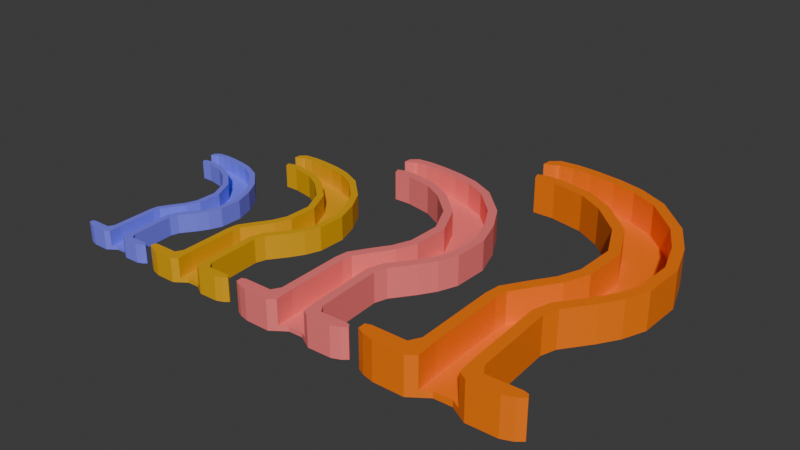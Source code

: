 # Source: C_nulasOrofar_ngeas.blend  (saved by Blender 4.2.66; exported with 4.5.12 LTS)
import bpy
from mathutils import Matrix  # noqa: F401  (used for matrix-valued properties, if any)

bpy.ops.wm.read_factory_settings(use_empty=True)
scene = bpy.context.scene
scene.name = 'Scene'

# ---- collections
col_collection = bpy.data.collections.new('Collection'); scene.collection.children.link(col_collection)

# ---- materials (node trees are filled in below, after node groups)
mat_naranja = bpy.data.materials.new('Naranja')
mat_rojo = bpy.data.materials.new('Rojo')
mat_amarillo = bpy.data.materials.new('Amarillo')
mat_verde = bpy.data.materials.new('Verde')

# ---- material node trees
mat_naranja.use_nodes = True; mat_naranja.node_tree.nodes.clear()
_N = mat_naranja.node_tree.nodes; _L = mat_naranja.node_tree.links
n0 = _N.new('ShaderNodeBsdfPrincipled'); n0.name = 'Principled BSDF'; n0.location = (10, 300)
n0.inputs[0].default_value = (1.0, 0.2, 0.000427, 1.0)
n1 = _N.new('ShaderNodeOutputMaterial'); n1.name = 'Material Output'; n1.location = (300, 300)
_L.new(n0.outputs[0], n1.inputs[0])
n1.is_active_output = True
mat_rojo.use_nodes = True; mat_rojo.node_tree.nodes.clear()
_N = mat_rojo.node_tree.nodes; _L = mat_rojo.node_tree.links
n0 = _N.new('ShaderNodeBsdfPrincipled'); n0.name = 'Principled BSDF'; n0.location = (10, 300)
n0.inputs[0].default_value = (1.0, 0.2, 0.2, 1.0)
n1 = _N.new('ShaderNodeOutputMaterial'); n1.name = 'Material Output'; n1.location = (300, 300)
_L.new(n0.outputs[0], n1.inputs[0])
n1.is_active_output = True
mat_amarillo.use_nodes = True; mat_amarillo.node_tree.nodes.clear()
_N = mat_amarillo.node_tree.nodes; _L = mat_amarillo.node_tree.links
n0 = _N.new('ShaderNodeBsdfPrincipled'); n0.name = 'Principled BSDF'; n0.location = (10, 300)
n0.inputs[0].default_value = (0.8001, 0.4, 0.0, 1.0)
n1 = _N.new('ShaderNodeOutputMaterial'); n1.name = 'Material Output'; n1.location = (300, 300)
_L.new(n0.outputs[0], n1.inputs[0])
n1.is_active_output = True
mat_verde.use_nodes = True; mat_verde.node_tree.nodes.clear()
_N = mat_verde.node_tree.nodes; _L = mat_verde.node_tree.links
n0 = _N.new('ShaderNodeBsdfPrincipled'); n0.name = 'Principled BSDF'; n0.location = (10, 300)
n0.inputs[0].default_value = (0.2, 0.2, 1.0, 1.0)
n1 = _N.new('ShaderNodeOutputMaterial'); n1.name = 'Material Output'; n1.location = (300, 300)
_L.new(n0.outputs[0], n1.inputs[0])
n1.is_active_output = True

# ---- world
world_world = bpy.data.worlds.new('World'); scene.world = world_world
world_world.use_nodes = True; world_world.node_tree.nodes.clear()
_N = world_world.node_tree.nodes; _L = world_world.node_tree.links
n0 = _N.new('ShaderNodeOutputWorld'); n0.name = 'World Output'; n0.location = (300, 300)
n1 = _N.new('ShaderNodeBackground'); n1.name = 'Background'; n1.location = (10, 300)
n1.inputs[0].default_value = (0.05088, 0.05088, 0.05088, 1.0)
_L.new(n1.outputs[0], n0.inputs[0])
n0.is_active_output = True
world_world.color = (0.05088, 0.05088, 0.05088)
world_world.sun_shadow_jitter_overblur = 0.0

# ---- meshes
me_mesh_007 = bpy.data.meshes.new('Mesh.007')
me_mesh_007.from_pydata([(0.08635, 0.2338, 0.0), (0.1078, 0.2332, 0.0), (0.137, 0.2297, 0.0), (0.1633, 0.2234, 0.0), (0.1934, 0.2092, 0.0), (0.2296, 0.1745, 0.0), (0.2485, 0.1413, 0.0), (0.2615, 0.1041, 0.0), (0.2608, 0.05962, 0.0), (0.2516, 0.03582, 0.0), (0.2394, 0.01639, 0.0), (0.2195, -0.01035, 0.0), (0.2147, -0.02569, 0.0), (0.22, -0.1089, 0.0), (0.2261, -0.1181, 0.0), (0.2593, -0.1169, 0.0), (0.264, -0.1183, 0.0), (0.266, -0.1218, 0.0), (0.2597, -0.127, 0.0), (0.2494, -0.1312, 0.0), (0.2199, -0.1322, 0.0), (0.2026, -0.1226, 0.0), (0.1847, -0.1233, 0.0), (0.1671, -0.1359, 0.0), (0.1365, -0.1362, 0.0), (0.1252, -0.1335, 0.0), (0.1178, -0.1299, 0.0), (0.1174, -0.1224, 0.0), (0.1229, -0.1204, 0.0), (0.1573, -0.12, 0.0), (0.1632, -0.1093, 0.0), (0.161, -0.02683, 0.0), (0.1627, -0.01095, 0.0), (0.1754, 0.009484, 0.0), (0.1905, 0.03212, 0.0), (0.1992, 0.05445, 0.0), (0.2, 0.0968, 0.0), (0.1825, 0.1336, 0.0), (0.1517, 0.1621, 0.0), (0.1255, 0.1762, 0.0), (0.09108, 0.1827, 0.0), (0.06945, 0.1822, 0.0), (0.05793, 0.2144, 0.0), (0.05854, 0.2239, 0.0), (0.06753, 0.2317, 0.0), (0.264, -0.1183, 0.0375), (0.2593, -0.1169, 0.0375), (0.1178, -0.1299, 0.0375), (0.1252, -0.1335, 0.0375), (0.1365, -0.1362, 0.0375), (0.1671, -0.1359, 0.0375), (0.1847, -0.1233, 0.00625), (0.2026, -0.1226, 0.00625), (0.2199, -0.1322, 0.0375), (0.1717, -0.02727, 0.0375), (0.2494, -0.1312, 0.0375), (0.2597, -0.127, 0.0375), (0.266, -0.1218, 0.0375), (0.1174, -0.1224, 0.0375), (0.1229, -0.1204, 0.0375), (0.1738, -0.1061, 0.0375), (0.1573, -0.12, 0.0375), (0.2261, -0.1181, 0.0375), (0.2091, -0.1068, 0.0375), (0.1731, -0.01451, 0.0375), (0.2, 0.02714, 0.0375), (0.1844, 0.003703, 0.0375), (0.242, 0.04064, 0.0375), (0.2501, 0.0617, 0.0375), (0.2508, 0.1024, 0.0375), (0.2107, 0.09912, 0.0375), (0.1913, 0.1401, 0.0375), (0.1291, 0.1864, 0.0375), (0.158, 0.1709, 0.0375), (0.1873, 0.2003, 0.0375), (0.1598, 0.2133, 0.0375), (0.07692, 0.1931, 0.0375), (0.09197, 0.1934, 0.0375), (0.1351, 0.2192, 0.0375), (0.1071, 0.2225, 0.0375), (0.08679, 0.2231, 0.0375), (0.0668, 0.1896, 0.00625), (0.2112, -0.1274, 0.00625), (0.05793, 0.2144, 0.00625), (0.07201, 0.2215, 0.0375), (0.06892, 0.2188, 0.0375), (0.2211, 0.1679, 0.0375), (0.2388, 0.1369, 0.0375), (0.2099, 0.05235, 0.0375), (0.2306, 0.02244, 0.0375), (0.2039, -0.02441, 0.0375), (0.2098, -0.005429, 0.0375), (0.2485, 0.1413, 0.0375), (0.2615, 0.1041, 0.0375), (0.1992, 0.05445, 0.0375), (0.2, 0.0968, 0.0375), (0.1934, 0.2092, 0.0375), (0.2296, 0.1745, 0.0375), (0.2394, 0.01639, 0.0375), (0.2195, -0.01035, 0.0375), (0.1905, 0.03212, 0.0375), (0.2147, -0.02569, 0.0375), (0.1632, -0.1093, 0.0375), (0.161, -0.02683, 0.0375), (0.2112, -0.1274, 0.0375), (0.1517, 0.1621, 0.0375), (0.1255, 0.1762, 0.0375), (0.1627, -0.01095, 0.0375), (0.1754, 0.009484, 0.0375), (0.1825, 0.1336, 0.0375), (0.1633, 0.2234, 0.0375), (0.1078, 0.2332, 0.0375), (0.137, 0.2297, 0.0375), (0.09108, 0.1827, 0.0375), (0.06945, 0.1822, 0.0375), (0.08635, 0.2338, 0.0375), (0.2608, 0.05962, 0.0375), (0.2516, 0.03582, 0.0375), (0.05793, 0.2144, 0.0375), (0.05854, 0.2239, 0.0375), (0.22, -0.1089, 0.0375), (0.06753, 0.2317, 0.0375), (0.1759, -0.1296, 0.0375), (0.0668, 0.1896, 0.0375), (0.06892, 0.2188, 0.00625), (0.1759, -0.1296, 0.00625), (0.2388, 0.1369, 0.00625), (0.2508, 0.1024, 0.00625), (0.2099, 0.05235, 0.00625), (0.2107, 0.09912, 0.00625), (0.1873, 0.2003, 0.00625), (0.2211, 0.1679, 0.00625), (0.2306, 0.02244, 0.00625), (0.2098, -0.005429, 0.00625), (0.2, 0.02714, 0.00625), (0.2039, -0.02441, 0.00625), (0.1738, -0.1061, 0.00625), (0.1717, -0.02727, 0.00625), (0.158, 0.1709, 0.00625), (0.1291, 0.1864, 0.00625), (0.1731, -0.01451, 0.00625), (0.1844, 0.003703, 0.00625), (0.1913, 0.1401, 0.00625), (0.1598, 0.2133, 0.00625), (0.1071, 0.2225, 0.00625), (0.1351, 0.2192, 0.00625), (0.09197, 0.1934, 0.00625), (0.07692, 0.1931, 0.00625), (0.08679, 0.2231, 0.00625), (0.2501, 0.0617, 0.00625), (0.242, 0.04064, 0.00625), (0.2091, -0.1068, 0.00625), (0.07201, 0.2215, 0.00625), (-0.04007, 0.1592, 0.0), (-0.02287, 0.1587, 0.0), (0.0004778, 0.1559, 0.0), (0.02151, 0.1509, 0.0), (0.04561, 0.1395, 0.0), (0.07457, 0.1118, 0.0), (0.08969, 0.0852, 0.0), (0.1001, 0.05543, 0.0), (0.09949, 0.01986, 0.0), (0.09213, 0.0008186, 0.0), (0.08236, -0.01472, 0.0), (0.06642, -0.03611, 0.0), (0.0626, -0.04839, 0.0), (0.06684, -0.115, 0.0), (0.07176, -0.1223, 0.0), (0.09827, -0.1214, 0.0), (0.102, -0.1225, 0.0), (0.1036, -0.1253, 0.0), (0.09864, -0.1294, 0.0), (0.09035, -0.1328, 0.0), (0.06679, -0.1336, 0.0), (0.05292, -0.1259, 0.0), (0.0386, -0.1265, 0.0), (0.02454, -0.1366, 0.0), (3.57e-05, -0.1368, 0.0), (-0.008999, -0.1346, 0.0), (-0.01495, -0.1318, 0.0), (-0.01522, -0.1258, 0.0), (-0.01082, -0.1242, 0.0), (0.01667, -0.1238, 0.0), (0.0214, -0.1153, 0.0), (0.01968, -0.0493, 0.0), (0.02105, -0.03659, 0.0), (0.03116, -0.02025, 0.0), (0.04326, -0.002145, 0.0), (0.05025, 0.01573, 0.0), (0.05086, 0.04961, 0.0), (0.03689, 0.07908, 0.0), (0.01224, 0.1018, 0.0), (-0.008777, 0.1131, 0.0), (-0.03628, 0.1183, 0.0), (-0.05359, 0.1179, 0.0), (-0.0628, 0.1437, 0.0), (-0.06232, 0.1513, 0.0), (-0.05513, 0.1575, 0.0), (0.102, -0.1225, 0.03), (0.09827, -0.1214, 0.03), (-0.01495, -0.1318, 0.03), (-0.008999, -0.1346, 0.03), (3.57e-05, -0.1368, 0.03), (0.02454, -0.1366, 0.03), (0.0386, -0.1265, 0.005), (0.05292, -0.1259, 0.005), (0.06679, -0.1336, 0.03), (0.02824, -0.04965, 0.03), (0.09035, -0.1328, 0.03), (0.09864, -0.1294, 0.03), (0.1036, -0.1253, 0.03), (-0.01522, -0.1258, 0.03), (-0.01082, -0.1242, 0.03), (0.02988, -0.1127, 0.03), (0.01667, -0.1238, 0.03), (0.07176, -0.1223, 0.03), (0.05817, -0.1133, 0.03), (0.02934, -0.03944, 0.03), (0.05088, -0.006122, 0.03), (0.03836, -0.02488, 0.03), (0.08445, 0.004671, 0.03), (0.09097, 0.02152, 0.03), (0.09151, 0.05405, 0.03), (0.05944, 0.05146, 0.03), (0.04391, 0.08424, 0.03), (-0.005895, 0.1212, 0.03), (0.01723, 0.1089, 0.03), (0.0407, 0.1324, 0.03), (0.01866, 0.1428, 0.03), (-0.04761, 0.1266, 0.03), (-0.03557, 0.1269, 0.03), (-0.001033, 0.1475, 0.03), (-0.0235, 0.1502, 0.03), (-0.03971, 0.1506, 0.03), (-0.05571, 0.1239, 0.005), (0.05985, -0.1298, 0.005), (-0.0628, 0.1437, 0.005), (-0.05154, 0.1493, 0.03), (-0.05401, 0.1472, 0.03), (0.06775, 0.1065, 0.03), (0.08187, 0.08165, 0.03), (0.05877, 0.01404, 0.03), (0.0753, -0.009885, 0.03), (0.05397, -0.04736, 0.03), (0.05869, -0.03218, 0.03), (0.08969, 0.0852, 0.03), (0.1001, 0.05543, 0.03), (0.05025, 0.01573, 0.03), (0.05086, 0.04961, 0.03), (0.04561, 0.1395, 0.03), (0.07457, 0.1118, 0.03), (0.08236, -0.01472, 0.03), (0.06642, -0.03611, 0.03), (0.04326, -0.002145, 0.03), (0.0626, -0.04839, 0.03), (0.0214, -0.1153, 0.03), (0.01968, -0.0493, 0.03), (0.05985, -0.1298, 0.03), (0.01224, 0.1018, 0.03), (-0.008777, 0.1131, 0.03), (0.02105, -0.03659, 0.03), (0.03116, -0.02025, 0.03), (0.03689, 0.07908, 0.03), (0.02151, 0.1509, 0.03), (-0.02287, 0.1587, 0.03), (0.0004778, 0.1559, 0.03), (-0.03628, 0.1183, 0.03), (-0.05359, 0.1179, 0.03), (-0.04007, 0.1592, 0.03), (0.09949, 0.01986, 0.03), (0.09213, 0.0008186, 0.03), (-0.0628, 0.1437, 0.03), (-0.06232, 0.1513, 0.03), (0.06684, -0.115, 0.03), (-0.05513, 0.1575, 0.03), (0.03157, -0.1315, 0.03), (-0.05571, 0.1239, 0.03), (-0.05401, 0.1472, 0.005), (0.03157, -0.1315, 0.005), (0.08187, 0.08165, 0.005), (0.09151, 0.05405, 0.005), (0.05877, 0.01404, 0.005), (0.05944, 0.05146, 0.005), (0.0407, 0.1324, 0.005), (0.06775, 0.1065, 0.005), (0.0753, -0.009885, 0.005), (0.05869, -0.03218, 0.005), (0.05088, -0.006122, 0.005), (0.05397, -0.04736, 0.005), (0.02988, -0.1127, 0.005), (0.02824, -0.04965, 0.005), (0.01723, 0.1089, 0.005), (-0.005895, 0.1212, 0.005), (0.02934, -0.03944, 0.005), (0.03836, -0.02488, 0.005), (0.04391, 0.08424, 0.005), (0.01866, 0.1428, 0.005), (-0.0235, 0.1502, 0.005), (-0.001033, 0.1475, 0.005), (-0.03557, 0.1269, 0.005), (-0.04761, 0.1266, 0.005), (-0.03971, 0.1506, 0.005), (0.09097, 0.02152, 0.005), (0.08445, 0.004671, 0.005), (0.05817, -0.1133, 0.005), (-0.05154, 0.1493, 0.005), (-0.1476, 0.102, 0.0), (-0.1339, 0.1016, 0.0), (-0.1152, 0.09939, 0.0), (-0.09835, 0.09534, 0.0), (-0.07907, 0.08627, 0.0), (-0.0559, 0.06406, 0.0), (-0.04381, 0.0428, 0.0), (-0.03549, 0.01898, 0.0), (-0.03597, -0.009471, 0.0), (-0.04186, -0.0247, 0.0), (-0.04967, -0.03714, 0.0), (-0.06242, -0.05425, 0.0), (-0.06548, -0.06407, 0.0), (-0.06208, -0.1173, 0.0), (-0.05815, -0.1232, 0.0), (-0.03694, -0.1225, 0.0), (-0.03393, -0.1233, 0.0), (-0.03264, -0.1256, 0.0), (-0.03665, -0.1289, 0.0), (-0.04327, -0.1316, 0.0), (-0.06213, -0.1323, 0.0), (-0.07323, -0.1261, 0.0), (-0.08468, -0.1265, 0.0), (-0.09592, -0.1346, 0.0), (-0.1155, -0.1348, 0.0), (-0.1228, -0.133, 0.0), (-0.1275, -0.1308, 0.0), (-0.1277, -0.126, 0.0), (-0.1242, -0.1247, 0.0), (-0.1022, -0.1244, 0.0), (-0.09844, -0.1176, 0.0), (-0.09981, -0.0648, 0.0), (-0.09872, -0.05463, 0.0), (-0.09063, -0.04156, 0.0), (-0.08095, -0.02707, 0.0), (-0.07536, -0.01278, 0.0), (-0.07487, 0.01433, 0.0), (-0.08604, 0.03791, 0.0), (-0.1058, 0.05611, 0.0), (-0.1226, 0.06511, 0.0), (-0.1446, 0.06929, 0.0), (-0.1584, 0.06899, 0.0), (-0.1658, 0.08962, 0.0), (-0.1654, 0.09568, 0.0), (-0.1597, 0.1007, 0.0), (-0.03393, -0.1233, 0.024), (-0.03694, -0.1225, 0.024), (-0.1275, -0.1308, 0.024), (-0.1228, -0.133, 0.024), (-0.1155, -0.1348, 0.024), (-0.09592, -0.1346, 0.024), (-0.08468, -0.1265, 0.004), (-0.07323, -0.1261, 0.004), (-0.06213, -0.1323, 0.024), (-0.09297, -0.06508, 0.024), (-0.04327, -0.1316, 0.024), (-0.03665, -0.1289, 0.024), (-0.03264, -0.1256, 0.024), (-0.1277, -0.126, 0.024), (-0.1242, -0.1247, 0.024), (-0.09165, -0.1155, 0.024), (-0.1022, -0.1244, 0.024), (-0.05815, -0.1232, 0.024), (-0.06902, -0.116, 0.024), (-0.09208, -0.05691, 0.024), (-0.07485, -0.03026, 0.024), (-0.08487, -0.04526, 0.024), (-0.048, -0.02162, 0.024), (-0.04278, -0.008139, 0.024), (-0.04235, 0.01788, 0.024), (-0.068, 0.01581, 0.024), (-0.08043, 0.04203, 0.024), (-0.1203, 0.07164, 0.024), (-0.1018, 0.06173, 0.024), (-0.083, 0.08056, 0.024), (-0.1006, 0.08886, 0.024), (-0.1536, 0.07594, 0.024), (-0.144, 0.07614, 0.024), (-0.1164, 0.09264, 0.024), (-0.1344, 0.09479, 0.024), (-0.1473, 0.09515, 0.024), (-0.1601, 0.07374, 0.004), (-0.06768, -0.1292, 0.004), (-0.1658, 0.08962, 0.004), (-0.1568, 0.0941, 0.024), (-0.1588, 0.09238, 0.024), (-0.06136, 0.05981, 0.024), (-0.05006, 0.03996, 0.024), (-0.06855, -0.01413, 0.024), (-0.05532, -0.03327, 0.024), (-0.07238, -0.06325, 0.024), (-0.06861, -0.0511, 0.024), (-0.04381, 0.0428, 0.024), (-0.03549, 0.01898, 0.024), (-0.07536, -0.01278, 0.024), (-0.07487, 0.01433, 0.024), (-0.07907, 0.08627, 0.024), (-0.0559, 0.06406, 0.024), (-0.04967, -0.03714, 0.024), (-0.06242, -0.05425, 0.024), (-0.08095, -0.02707, 0.024), (-0.06548, -0.06407, 0.024), (-0.09844, -0.1176, 0.024), (-0.09981, -0.0648, 0.024), (-0.06768, -0.1292, 0.024), (-0.1058, 0.05611, 0.024), (-0.1226, 0.06511, 0.024), (-0.09872, -0.05463, 0.024), (-0.09063, -0.04156, 0.024), (-0.08604, 0.03791, 0.024), (-0.09835, 0.09534, 0.024), (-0.1339, 0.1016, 0.024), (-0.1152, 0.09939, 0.024), (-0.1446, 0.06929, 0.024), (-0.1584, 0.06899, 0.024), (-0.1476, 0.102, 0.024), (-0.03597, -0.009471, 0.024), (-0.04186, -0.0247, 0.024), (-0.1658, 0.08962, 0.024), (-0.1654, 0.09568, 0.024), (-0.06208, -0.1173, 0.024), (-0.1597, 0.1007, 0.024), (-0.0903, -0.1306, 0.024), (-0.1601, 0.07374, 0.024), (-0.1588, 0.09238, 0.004), (-0.0903, -0.1306, 0.004), (-0.05006, 0.03996, 0.004), (-0.04235, 0.01788, 0.004), (-0.06855, -0.01413, 0.004), (-0.068, 0.01581, 0.004), (-0.083, 0.08056, 0.004), (-0.06136, 0.05981, 0.004), (-0.05532, -0.03327, 0.004), (-0.06861, -0.0511, 0.004), (-0.07485, -0.03026, 0.004), (-0.07238, -0.06325, 0.004), (-0.09165, -0.1155, 0.004), (-0.09297, -0.06508, 0.004), (-0.1018, 0.06173, 0.004), (-0.1203, 0.07164, 0.004), (-0.09208, -0.05691, 0.004), (-0.08487, -0.04526, 0.004), (-0.08043, 0.04203, 0.004), (-0.1006, 0.08886, 0.004), (-0.1344, 0.09479, 0.004), (-0.1164, 0.09264, 0.004), (-0.144, 0.07614, 0.004), (-0.1536, 0.07594, 0.004), (-0.1473, 0.09515, 0.004), (-0.04278, -0.008139, 0.004), (-0.048, -0.02162, 0.004), (-0.06902, -0.116, 0.004), (-0.1568, 0.0941, 0.004), (-0.2316, 0.05459, 0.0), (-0.2206, 0.05428, 0.0), (-0.2056, 0.0525, 0.0), (-0.1921, 0.04926, 0.0), (-0.1767, 0.042, 0.0), (-0.1582, 0.02424, 0.0), (-0.1485, 0.007229, 0.0), (-0.1419, -0.01182, 0.0), (-0.1422, -0.03459, 0.0), (-0.147, -0.04677, 0.0), (-0.1532, -0.05672, 0.0), (-0.1634, -0.07041, 0.0), (-0.1658, -0.07827, 0.0), (-0.1631, -0.1209, 0.0), (-0.16, -0.1256, 0.0), (-0.143, -0.125, 0.0), (-0.1406, -0.1257, 0.0), (-0.1396, -0.1275, 0.0), (-0.1428, -0.1301, 0.0), (-0.1481, -0.1323, 0.0), (-0.1632, -0.1328, 0.0), (-0.172, -0.1279, 0.0), (-0.1812, -0.1282, 0.0), (-0.1902, -0.1347, 0.0), (-0.2059, -0.1348, 0.0), (-0.2117, -0.1335, 0.0), (-0.2155, -0.1316, 0.0), (-0.2157, -0.1278, 0.0), (-0.2128, -0.1268, 0.0), (-0.1952, -0.1265, 0.0), (-0.1922, -0.1211, 0.0), (-0.1933, -0.07885, 0.0), (-0.1924, -0.07072, 0.0), (-0.186, -0.06026, 0.0), (-0.1782, -0.04867, 0.0), (-0.1738, -0.03723, 0.0), (-0.1734, -0.01555, 0.0), (-0.1823, 0.003313, 0.0), (-0.1981, 0.01788, 0.0), (-0.2115, 0.02508, 0.0), (-0.2291, 0.02842, 0.0), (-0.2402, 0.02818, 0.0), (-0.2461, 0.04468, 0.0), (-0.2458, 0.04953, 0.0), (-0.2412, 0.05352, 0.0), (-0.1406, -0.1257, 0.0192), (-0.143, -0.125, 0.0192), (-0.2155, -0.1316, 0.0192), (-0.2117, -0.1335, 0.0192), (-0.2059, -0.1348, 0.0192), (-0.1902, -0.1347, 0.0192), (-0.1812, -0.1282, 0.0032), (-0.172, -0.1279, 0.0032), (-0.1632, -0.1328, 0.0192), (-0.1878, -0.07908, 0.0192), (-0.1481, -0.1323, 0.0192), (-0.1428, -0.1301, 0.0192), (-0.1396, -0.1275, 0.0192), (-0.2157, -0.1278, 0.0192), (-0.2128, -0.1268, 0.0192), (-0.1868, -0.1194, 0.0192), (-0.1952, -0.1265, 0.0192), (-0.16, -0.1256, 0.0192), (-0.1687, -0.1198, 0.0192), (-0.1871, -0.07254, 0.0192), (-0.1733, -0.05122, 0.0192), (-0.1814, -0.06322, 0.0192), (-0.1519, -0.04431, 0.0192), (-0.1477, -0.03352, 0.0192), (-0.1473, -0.01271, 0.0192), (-0.1679, -0.01437, 0.0192), (-0.1778, 0.006614, 0.0192), (-0.2097, 0.0303, 0.0192), (-0.1949, 0.02237, 0.0192), (-0.1799, 0.03743, 0.0192), (-0.194, 0.04407, 0.0192), (-0.2364, 0.03374, 0.0192), (-0.2287, 0.0339, 0.0192), (-0.2066, 0.0471, 0.0192), (-0.221, 0.04882, 0.0192), (-0.2313, 0.04911, 0.0192), (-0.2416, 0.03198, 0.0032), (-0.1676, -0.1304, 0.0032), (-0.2461, 0.04468, 0.0032), (-0.2389, 0.04827, 0.0192), (-0.2405, 0.0469, 0.0192), (-0.1626, 0.02084, 0.0192), (-0.1535, 0.004956, 0.0192), (-0.1683, -0.03831, 0.0192), (-0.1577, -0.05362, 0.0192), (-0.1714, -0.07761, 0.0192), (-0.1684, -0.06789, 0.0192), (-0.1485, 0.007229, 0.0192), (-0.1419, -0.01182, 0.0192), (-0.1738, -0.03723, 0.0192), (-0.1734, -0.01555, 0.0192), (-0.1767, 0.042, 0.0192), (-0.1582, 0.02424, 0.0192), (-0.1532, -0.05672, 0.0192), (-0.1634, -0.07041, 0.0192), (-0.1782, -0.04867, 0.0192), (-0.1658, -0.07827, 0.0192), (-0.1922, -0.1211, 0.0192), (-0.1933, -0.07885, 0.0192), (-0.1676, -0.1304, 0.0192), (-0.1981, 0.01788, 0.0192), (-0.2115, 0.02508, 0.0192), (-0.1924, -0.07072, 0.0192), (-0.186, -0.06026, 0.0192), (-0.1823, 0.003313, 0.0192), (-0.1921, 0.04926, 0.0192), (-0.2206, 0.05428, 0.0192), (-0.2056, 0.0525, 0.0192), (-0.2291, 0.02842, 0.0192), (-0.2402, 0.02818, 0.0192), (-0.2316, 0.05459, 0.0192), (-0.1422, -0.03459, 0.0192), (-0.147, -0.04677, 0.0192), (-0.2461, 0.04468, 0.0192), (-0.2458, 0.04953, 0.0192), (-0.1631, -0.1209, 0.0192), (-0.2412, 0.05352, 0.0192), (-0.1857, -0.1315, 0.0192), (-0.2416, 0.03198, 0.0192), (-0.2405, 0.0469, 0.0032), (-0.1857, -0.1315, 0.0032), (-0.1535, 0.004956, 0.0032), (-0.1473, -0.01271, 0.0032), (-0.1683, -0.03831, 0.0032), (-0.1679, -0.01437, 0.0032), (-0.1799, 0.03743, 0.0032), (-0.1626, 0.02084, 0.0032), (-0.1577, -0.05362, 0.0032), (-0.1684, -0.06789, 0.0032), (-0.1733, -0.05122, 0.0032), (-0.1714, -0.07761, 0.0032), (-0.1868, -0.1194, 0.0032), (-0.1878, -0.07908, 0.0032), (-0.1949, 0.02237, 0.0032), (-0.2097, 0.0303, 0.0032), (-0.1871, -0.07254, 0.0032), (-0.1814, -0.06322, 0.0032), (-0.1778, 0.006614, 0.0032), (-0.194, 0.04407, 0.0032), (-0.221, 0.04882, 0.0032), (-0.2066, 0.0471, 0.0032), (-0.2287, 0.0339, 0.0032), (-0.2364, 0.03374, 0.0032), (-0.2313, 0.04911, 0.0032), (-0.1477, -0.03352, 0.0032), (-0.1519, -0.04431, 0.0032), (-0.1687, -0.1198, 0.0032), (-0.2389, 0.04827, 0.0032)], [], [(0, 1, 2, 3, 4, 5, 6, 7, 8, 9, 10, 11, 12, 13, 14, 15, 16, 17, 18, 19, 20, 21, 22, 23, 24, 25, 26, 27, 28, 29, 30, 31, 32, 33, 34, 35, 36, 37, 38, 39, 40, 41, 42, 43, 44), (67, 68, 149, 150), (20, 19, 55, 53), (24, 23, 50, 49), (9, 8, 116, 117), (6, 5, 97, 92), (25, 24, 49, 48), (34, 33, 108, 100), (5, 4, 96, 97), (13, 12, 101, 120), (26, 25, 48, 47), (33, 32, 107, 108), (40, 39, 106, 113), (27, 26, 47, 58), (14, 13, 120, 62), (44, 43, 119, 121), (16, 15, 46, 45), (30, 29, 61, 102), (29, 28, 59, 61), (15, 14, 62, 46), (1, 0, 115, 111), (17, 16, 45, 57), (28, 27, 58, 59), (0, 44, 121, 115), (2, 1, 111, 112), (12, 11, 99, 101), (18, 17, 57, 56), (3, 2, 112, 110), (41, 40, 113, 114), (31, 30, 102, 103), (19, 18, 56, 55), (4, 3, 110, 96), (11, 10, 98, 99), (32, 31, 103, 107), (39, 38, 105, 106), (10, 9, 117, 98), (38, 37, 109, 105), (35, 34, 100, 94), (37, 36, 95, 109), (36, 35, 94, 95), (43, 42, 118, 119), (8, 7, 93, 116), (7, 6, 92, 93), (21, 20, 53, 104, 82, 52), (23, 22, 51, 125, 122, 50), (65, 66, 141, 134), (88, 65, 134, 128), (54, 60, 136, 137), (22, 21, 52, 51), (88, 70, 71, 73, 72, 77, 76, 123, 114, 113, 106, 105, 109, 95, 94, 100, 108, 107, 103, 102, 61, 59, 58, 47, 48, 49, 50, 122, 60, 54, 64, 66, 65), (104, 53, 55, 56, 57, 45, 46, 62, 120, 101, 99, 98, 117, 116, 93, 92, 97, 96, 110, 112, 111, 115, 121, 119, 118, 85, 84, 80, 79, 78, 75, 74, 86, 87, 69, 68, 67, 89, 91, 90, 63), (41, 114, 123, 81, 83, 118, 42), (148, 152, 124, 83, 81, 147, 146, 139, 138, 142, 129, 128, 134, 141, 140, 137, 136, 125, 51, 52, 82, 151, 135, 133, 132, 150, 149, 127, 126, 131, 130, 143, 145, 144), (90, 91, 133, 135), (79, 80, 148, 144), (68, 69, 127, 149), (63, 90, 135, 151), (72, 73, 138, 139), (123, 76, 147, 81), (85, 118, 83, 124), (80, 84, 152, 148), (64, 54, 137, 140), (104, 63, 151, 82), (66, 64, 140, 141), (60, 122, 125, 136), (84, 85, 124, 152), (71, 70, 129, 142), (69, 87, 126, 127), (77, 72, 139, 146), (73, 71, 142, 138), (70, 88, 128, 129), (75, 78, 145, 143), (74, 75, 143, 130), (86, 74, 130, 131), (89, 67, 150, 132), (78, 79, 144, 145), (87, 86, 131, 126), (76, 77, 146, 147), (91, 89, 132, 133), (153, 154, 155, 156, 157, 158, 159, 160, 161, 162, 163, 164, 165, 166, 167, 168, 169, 170, 171, 172, 173, 174, 175, 176, 177, 178, 179, 180, 181, 182, 183, 184, 185, 186, 187, 188, 189, 190, 191, 192, 193, 194, 195, 196, 197), (220, 221, 302, 303), (173, 172, 208, 206), (177, 176, 203, 202), (162, 161, 269, 270), (159, 158, 250, 245), (178, 177, 202, 201), (187, 186, 261, 253), (158, 157, 249, 250), (166, 165, 254, 273), (179, 178, 201, 200), (186, 185, 260, 261), (193, 192, 259, 266), (180, 179, 200, 211), (167, 166, 273, 215), (197, 196, 272, 274), (169, 168, 199, 198), (183, 182, 214, 255), (182, 181, 212, 214), (168, 167, 215, 199), (154, 153, 268, 264), (170, 169, 198, 210), (181, 180, 211, 212), (153, 197, 274, 268), (155, 154, 264, 265), (165, 164, 252, 254), (171, 170, 210, 209), (156, 155, 265, 263), (194, 193, 266, 267), (184, 183, 255, 256), (172, 171, 209, 208), (157, 156, 263, 249), (164, 163, 251, 252), (185, 184, 256, 260), (192, 191, 258, 259), (163, 162, 270, 251), (191, 190, 262, 258), (188, 187, 253, 247), (190, 189, 248, 262), (189, 188, 247, 248), (196, 195, 271, 272), (161, 160, 246, 269), (160, 159, 245, 246), (174, 173, 206, 257, 235, 205), (176, 175, 204, 278, 275, 203), (218, 219, 294, 287), (241, 218, 287, 281), (207, 213, 289, 290), (175, 174, 205, 204), (241, 223, 224, 226, 225, 230, 229, 276, 267, 266, 259, 258, 262, 248, 247, 253, 261, 260, 256, 255, 214, 212, 211, 200, 201, 202, 203, 275, 213, 207, 217, 219, 218), (257, 206, 208, 209, 210, 198, 199, 215, 273, 254, 252, 251, 270, 269, 246, 245, 250, 249, 263, 265, 264, 268, 274, 272, 271, 238, 237, 233, 232, 231, 228, 227, 239, 240, 222, 221, 220, 242, 244, 243, 216), (194, 267, 276, 234, 236, 271, 195), (301, 305, 277, 236, 234, 300, 299, 292, 291, 295, 282, 281, 287, 294, 293, 290, 289, 278, 204, 205, 235, 304, 288, 286, 285, 303, 302, 280, 279, 284, 283, 296, 298, 297), (243, 244, 286, 288), (232, 233, 301, 297), (221, 222, 280, 302), (216, 243, 288, 304), (225, 226, 291, 292), (276, 229, 300, 234), (238, 271, 236, 277), (233, 237, 305, 301), (217, 207, 290, 293), (257, 216, 304, 235), (219, 217, 293, 294), (213, 275, 278, 289), (237, 238, 277, 305), (224, 223, 282, 295), (222, 240, 279, 280), (230, 225, 292, 299), (226, 224, 295, 291), (223, 241, 281, 282), (228, 231, 298, 296), (227, 228, 296, 283), (239, 227, 283, 284), (242, 220, 303, 285), (231, 232, 297, 298), (240, 239, 284, 279), (229, 230, 299, 300), (244, 242, 285, 286), (306, 307, 308, 309, 310, 311, 312, 313, 314, 315, 316, 317, 318, 319, 320, 321, 322, 323, 324, 325, 326, 327, 328, 329, 330, 331, 332, 333, 334, 335, 336, 337, 338, 339, 340, 341, 342, 343, 344, 345, 346, 347, 348, 349, 350), (373, 374, 455, 456), (326, 325, 361, 359), (330, 329, 356, 355), (315, 314, 422, 423), (312, 311, 403, 398), (331, 330, 355, 354), (340, 339, 414, 406), (311, 310, 402, 403), (319, 318, 407, 426), (332, 331, 354, 353), (339, 338, 413, 414), (346, 345, 412, 419), (333, 332, 353, 364), (320, 319, 426, 368), (350, 349, 425, 427), (322, 321, 352, 351), (336, 335, 367, 408), (335, 334, 365, 367), (321, 320, 368, 352), (307, 306, 421, 417), (323, 322, 351, 363), (334, 333, 364, 365), (306, 350, 427, 421), (308, 307, 417, 418), (318, 317, 405, 407), (324, 323, 363, 362), (309, 308, 418, 416), (347, 346, 419, 420), (337, 336, 408, 409), (325, 324, 362, 361), (310, 309, 416, 402), (317, 316, 404, 405), (338, 337, 409, 413), (345, 344, 411, 412), (316, 315, 423, 404), (344, 343, 415, 411), (341, 340, 406, 400), (343, 342, 401, 415), (342, 341, 400, 401), (349, 348, 424, 425), (314, 313, 399, 422), (313, 312, 398, 399), (327, 326, 359, 410, 388, 358), (329, 328, 357, 431, 428, 356), (371, 372, 447, 440), (394, 371, 440, 434), (360, 366, 442, 443), (328, 327, 358, 357), (394, 376, 377, 379, 378, 383, 382, 429, 420, 419, 412, 411, 415, 401, 400, 406, 414, 413, 409, 408, 367, 365, 364, 353, 354, 355, 356, 428, 366, 360, 370, 372, 371), (410, 359, 361, 362, 363, 351, 352, 368, 426, 407, 405, 404, 423, 422, 399, 398, 403, 402, 416, 418, 417, 421, 427, 425, 424, 391, 390, 386, 385, 384, 381, 380, 392, 393, 375, 374, 373, 395, 397, 396, 369), (347, 420, 429, 387, 389, 424, 348), (454, 458, 430, 389, 387, 453, 452, 445, 444, 448, 435, 434, 440, 447, 446, 443, 442, 431, 357, 358, 388, 457, 441, 439, 438, 456, 455, 433, 432, 437, 436, 449, 451, 450), (396, 397, 439, 441), (385, 386, 454, 450), (374, 375, 433, 455), (369, 396, 441, 457), (378, 379, 444, 445), (429, 382, 453, 387), (391, 424, 389, 430), (386, 390, 458, 454), (370, 360, 443, 446), (410, 369, 457, 388), (372, 370, 446, 447), (366, 428, 431, 442), (390, 391, 430, 458), (377, 376, 435, 448), (375, 393, 432, 433), (383, 378, 445, 452), (379, 377, 448, 444), (376, 394, 434, 435), (381, 384, 451, 449), (380, 381, 449, 436), (392, 380, 436, 437), (395, 373, 456, 438), (384, 385, 450, 451), (393, 392, 437, 432), (382, 383, 452, 453), (397, 395, 438, 439), (459, 460, 461, 462, 463, 464, 465, 466, 467, 468, 469, 470, 471, 472, 473, 474, 475, 476, 477, 478, 479, 480, 481, 482, 483, 484, 485, 486, 487, 488, 489, 490, 491, 492, 493, 494, 495, 496, 497, 498, 499, 500, 501, 502, 503), (526, 527, 608, 609), (479, 478, 514, 512), (483, 482, 509, 508), (468, 467, 575, 576), (465, 464, 556, 551), (484, 483, 508, 507), (493, 492, 567, 559), (464, 463, 555, 556), (472, 471, 560, 579), (485, 484, 507, 506), (492, 491, 566, 567), (499, 498, 565, 572), (486, 485, 506, 517), (473, 472, 579, 521), (503, 502, 578, 580), (475, 474, 505, 504), (489, 488, 520, 561), (488, 487, 518, 520), (474, 473, 521, 505), (460, 459, 574, 570), (476, 475, 504, 516), (487, 486, 517, 518), (459, 503, 580, 574), (461, 460, 570, 571), (471, 470, 558, 560), (477, 476, 516, 515), (462, 461, 571, 569), (500, 499, 572, 573), (490, 489, 561, 562), (478, 477, 515, 514), (463, 462, 569, 555), (470, 469, 557, 558), (491, 490, 562, 566), (498, 497, 564, 565), (469, 468, 576, 557), (497, 496, 568, 564), (494, 493, 559, 553), (496, 495, 554, 568), (495, 494, 553, 554), (502, 501, 577, 578), (467, 466, 552, 575), (466, 465, 551, 552), (480, 479, 512, 563, 541, 511), (482, 481, 510, 584, 581, 509), (524, 525, 600, 593), (547, 524, 593, 587), (513, 519, 595, 596), (481, 480, 511, 510), (547, 529, 530, 532, 531, 536, 535, 582, 573, 572, 565, 564, 568, 554, 553, 559, 567, 566, 562, 561, 520, 518, 517, 506, 507, 508, 509, 581, 519, 513, 523, 525, 524), (563, 512, 514, 515, 516, 504, 505, 521, 579, 560, 558, 557, 576, 575, 552, 551, 556, 555, 569, 571, 570, 574, 580, 578, 577, 544, 543, 539, 538, 537, 534, 533, 545, 546, 528, 527, 526, 548, 550, 549, 522), (500, 573, 582, 540, 542, 577, 501), (607, 611, 583, 542, 540, 606, 605, 598, 597, 601, 588, 587, 593, 600, 599, 596, 595, 584, 510, 511, 541, 610, 594, 592, 591, 609, 608, 586, 585, 590, 589, 602, 604, 603), (549, 550, 592, 594), (538, 539, 607, 603), (527, 528, 586, 608), (522, 549, 594, 610), (531, 532, 597, 598), (582, 535, 606, 540), (544, 577, 542, 583), (539, 543, 611, 607), (523, 513, 596, 599), (563, 522, 610, 541), (525, 523, 599, 600), (519, 581, 584, 595), (543, 544, 583, 611), (530, 529, 588, 601), (528, 546, 585, 586), (536, 531, 598, 605), (532, 530, 601, 597), (529, 547, 587, 588), (534, 537, 604, 602), (533, 534, 602, 589), (545, 533, 589, 590), (548, 526, 609, 591), (537, 538, 603, 604), (546, 545, 590, 585), (535, 536, 605, 606), (550, 548, 591, 592)])
me_mesh_007.polygons.foreach_set('material_index', [0, 0, 0, 0, 0, 0, 0, 0, 0, 0, 0, 0, 0, 0, 0, 0, 0, 0, 0, 0, 0, 0, 0, 0, 0, 0, 0, 0, 0, 0, 0, 0, 0, 0, 0, 0, 0, 0, 0, 0, 0, 0, 0, 0, 0, 0, 0, 0, 0, 0, 0, 0, 0, 0, 0, 0, 0, 0, 0, 0, 0, 0, 0, 0, 0, 0, 0, 0, 0, 0, 0, 0, 0, 0, 0, 0, 0, 0, 0, 1, 1, 1, 1, 1, 1, 1, 1, 1, 1, 1, 1, 1, 1, 1, 1, 1, 1, 1, 1, 1, 1, 1, 1, 1, 1, 1, 1, 1, 1, 1, 1, 1, 1, 1, 1, 1, 1, 1, 1, 1, 1, 1, 1, 1, 1, 1, 1, 1, 1, 1, 1, 1, 1, 1, 1, 1, 1, 1, 1, 1, 1, 1, 1, 1, 1, 1, 1, 1, 1, 1, 1, 1, 1, 1, 1, 1, 1, 1, 2, 2, 2, 2, 2, 2, 2, 2, 2, 2, 2, 2, 2, 2, 2, 2, 2, 2, 2, 2, 2, 2, 2, 2, 2, 2, 2, 2, 2, 2, 2, 2, 2, 2, 2, 2, 2, 2, 2, 2, 2, 2, 2, 2, 2, 2, 2, 2, 2, 2, 2, 2, 2, 2, 2, 2, 2, 2, 2, 2, 2, 2, 2, 2, 2, 2, 2, 2, 2, 2, 2, 2, 2, 2, 2, 2, 2, 2, 2, 3, 3, 3, 3, 3, 3, 3, 3, 3, 3, 3, 3, 3, 3, 3, 3, 3, 3, 3, 3, 3, 3, 3, 3, 3, 3, 3, 3, 3, 3, 3, 3, 3, 3, 3, 3, 3, 3, 3, 3, 3, 3, 3, 3, 3, 3, 3, 3, 3, 3, 3, 3, 3, 3, 3, 3, 3, 3, 3, 3, 3, 3, 3, 3, 3, 3, 3, 3, 3, 3, 3, 3, 3, 3, 3, 3, 3, 3, 3])
me_mesh_007.materials.append(mat_naranja)
me_mesh_007.materials.append(mat_rojo)
me_mesh_007.materials.append(mat_amarillo)
me_mesh_007.materials.append(mat_verde)
me_mesh_007.update()

# ---- objects
ob_b_ziercurve_001 = bpy.data.objects.new('BézierCurve.001', me_mesh_007)

# ---- transforms, parenting, visibility, modifiers, constraints
ob_b_ziercurve_001.location = (0.0, 0.0, 0.0)
ob_b_ziercurve_001.scale = (0.8, 0.8, 0.8)

# ---- collection membership
col_collection.objects.link(ob_b_ziercurve_001)

# ---- scene / render settings (as saved in the file)
scene.frame_start = 1; scene.frame_end = 250; scene.frame_set(1)
scene.render.engine = 'BLENDER_EEVEE_NEXT'
bpy.context.view_layer.update()

# ---- added for rendering (the .blend has no active camera and no usable light): camera, sun
cam_auto = bpy.data.cameras.new('AutoCamera')
cam_auto.lens = 50.0
cam_auto.sensor_width = 36.0
cam_auto.clip_end = 1000.0
ob_auto_camera = bpy.data.objects.new('AutoCamera', cam_auto)
scene.collection.objects.link(ob_auto_camera)
ob_auto_camera.location = (0.476662, -0.523644, 0.389966)
ob_auto_camera.rotation_euler = (1.09748, -7.21219e-08, 0.694738)
scene.camera = ob_auto_camera
light_auto_sun = bpy.data.lights.new('AutoSun', 'SUN')
light_auto_sun.energy = 3.0
light_auto_sun.angle = 0.0523599
ob_auto_sun = bpy.data.objects.new('AutoSun', light_auto_sun)
scene.collection.objects.link(ob_auto_sun)
ob_auto_sun.rotation_euler = (0.872665, 0.174533, 0.523599)
bpy.context.view_layer.update()
